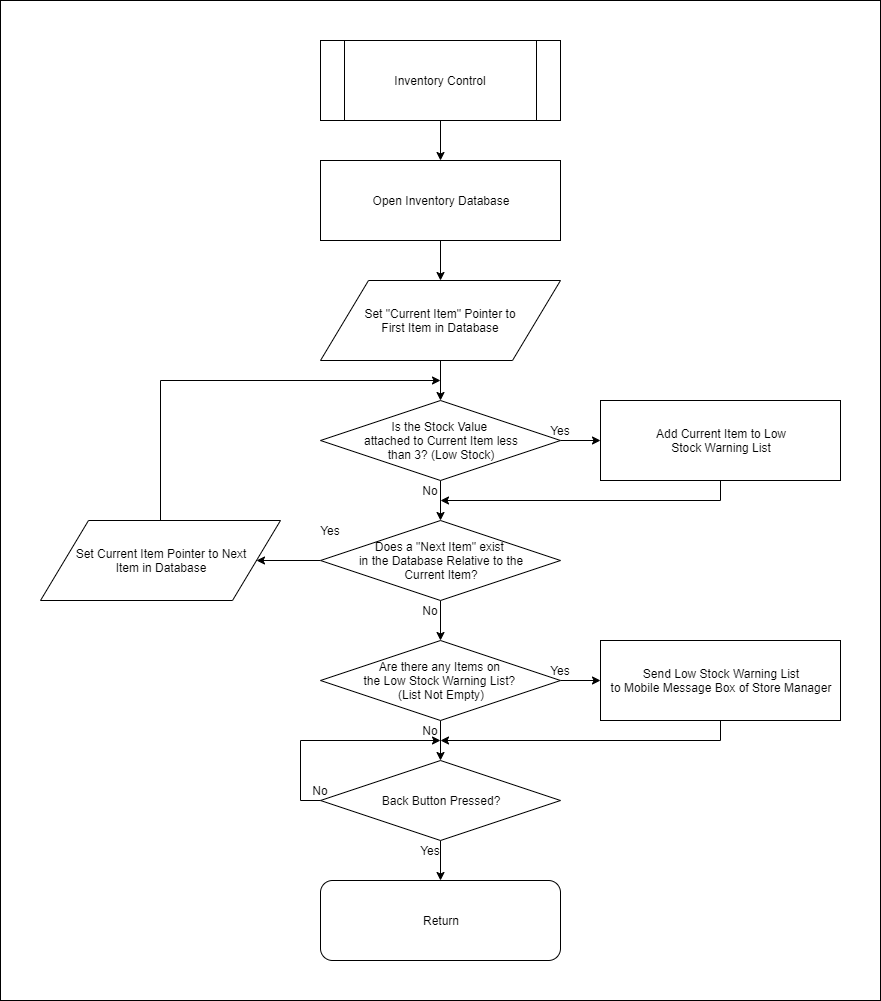

The diagram above was exported from draw.io. Its source (the exported page's mxGraphModel, read from the mxfile embedded in the PNG):
<mxGraphModel dx="2591" dy="745" grid="1" gridSize="10" guides="1" tooltips="1" connect="1" arrows="1" fold="1" page="1" pageScale="1" pageWidth="1169" pageHeight="827" math="0" shadow="0">
  <root>
    <mxCell id="0" />
    <mxCell id="1" parent="0" />
    <mxCell id="JrCFEr274MwMZMSQvrjK-6" value="" style="rounded=0;whiteSpace=wrap;html=1;" vertex="1" parent="1">
      <mxGeometry x="-240" y="40" width="880" height="1000" as="geometry" />
    </mxCell>
    <mxCell id="gZSq1XNVvowlpff72RG7-12" style="edgeStyle=orthogonalEdgeStyle;rounded=0;orthogonalLoop=1;jettySize=auto;html=1;exitX=0.5;exitY=1;exitDx=0;exitDy=0;entryX=0.5;entryY=0;entryDx=0;entryDy=0;" parent="1" source="gZSq1XNVvowlpff72RG7-2" target="gZSq1XNVvowlpff72RG7-5" edge="1">
      <mxGeometry relative="1" as="geometry" />
    </mxCell>
    <mxCell id="gZSq1XNVvowlpff72RG7-2" value="Inventory Control" style="shape=process;whiteSpace=wrap;html=1;backgroundOutline=1;" parent="1" vertex="1">
      <mxGeometry x="80" y="80" width="240" height="80" as="geometry" />
    </mxCell>
    <mxCell id="gZSq1XNVvowlpff72RG7-3" value="Return" style="rounded=1;whiteSpace=wrap;html=1;" parent="1" vertex="1">
      <mxGeometry x="80" y="920" width="240" height="80" as="geometry" />
    </mxCell>
    <mxCell id="gZSq1XNVvowlpff72RG7-6" style="edgeStyle=orthogonalEdgeStyle;rounded=0;orthogonalLoop=1;jettySize=auto;html=1;exitX=0.5;exitY=1;exitDx=0;exitDy=0;entryX=0.5;entryY=0;entryDx=0;entryDy=0;" parent="1" source="gZSq1XNVvowlpff72RG7-4" target="gZSq1XNVvowlpff72RG7-3" edge="1">
      <mxGeometry relative="1" as="geometry" />
    </mxCell>
    <mxCell id="gZSq1XNVvowlpff72RG7-4" value="Back Button Pressed?" style="rhombus;whiteSpace=wrap;html=1;" parent="1" vertex="1">
      <mxGeometry x="80" y="800" width="240" height="80" as="geometry" />
    </mxCell>
    <mxCell id="gZSq1XNVvowlpff72RG7-13" style="edgeStyle=orthogonalEdgeStyle;rounded=0;orthogonalLoop=1;jettySize=auto;html=1;exitX=0.5;exitY=1;exitDx=0;exitDy=0;entryX=0.5;entryY=0;entryDx=0;entryDy=0;" parent="1" source="gZSq1XNVvowlpff72RG7-5" edge="1">
      <mxGeometry relative="1" as="geometry">
        <mxPoint x="200" y="320" as="targetPoint" />
      </mxGeometry>
    </mxCell>
    <mxCell id="gZSq1XNVvowlpff72RG7-5" value="Open Inventory Database" style="rounded=0;whiteSpace=wrap;html=1;" parent="1" vertex="1">
      <mxGeometry x="80" y="200" width="240" height="80" as="geometry" />
    </mxCell>
    <mxCell id="gZSq1XNVvowlpff72RG7-7" style="edgeStyle=orthogonalEdgeStyle;rounded=0;orthogonalLoop=1;jettySize=auto;html=1;exitX=0;exitY=0.5;exitDx=0;exitDy=0;" parent="1" source="gZSq1XNVvowlpff72RG7-4" edge="1">
      <mxGeometry relative="1" as="geometry">
        <mxPoint x="200" y="780" as="targetPoint" />
        <Array as="points">
          <mxPoint x="60" y="840" />
          <mxPoint x="60" y="780" />
        </Array>
      </mxGeometry>
    </mxCell>
    <mxCell id="gZSq1XNVvowlpff72RG7-8" value="Yes" style="text;html=1;strokeColor=none;fillColor=none;align=center;verticalAlign=middle;whiteSpace=wrap;rounded=0;" parent="1" vertex="1">
      <mxGeometry x="170" y="880" width="40" height="20" as="geometry" />
    </mxCell>
    <mxCell id="gZSq1XNVvowlpff72RG7-9" value="No" style="text;html=1;strokeColor=none;fillColor=none;align=center;verticalAlign=middle;whiteSpace=wrap;rounded=0;" parent="1" vertex="1">
      <mxGeometry x="60" y="820" width="40" height="20" as="geometry" />
    </mxCell>
    <mxCell id="gZSq1XNVvowlpff72RG7-15" style="edgeStyle=orthogonalEdgeStyle;rounded=0;orthogonalLoop=1;jettySize=auto;html=1;exitX=0.5;exitY=1;exitDx=0;exitDy=0;entryX=0.5;entryY=0;entryDx=0;entryDy=0;" parent="1" target="gZSq1XNVvowlpff72RG7-14" edge="1">
      <mxGeometry relative="1" as="geometry">
        <mxPoint x="200" y="400" as="sourcePoint" />
      </mxGeometry>
    </mxCell>
    <mxCell id="gZSq1XNVvowlpff72RG7-17" style="edgeStyle=orthogonalEdgeStyle;rounded=0;orthogonalLoop=1;jettySize=auto;html=1;exitX=0.5;exitY=1;exitDx=0;exitDy=0;entryX=0.5;entryY=0;entryDx=0;entryDy=0;" parent="1" source="gZSq1XNVvowlpff72RG7-14" target="gZSq1XNVvowlpff72RG7-16" edge="1">
      <mxGeometry relative="1" as="geometry" />
    </mxCell>
    <mxCell id="gZSq1XNVvowlpff72RG7-35" style="edgeStyle=orthogonalEdgeStyle;rounded=0;orthogonalLoop=1;jettySize=auto;html=1;exitX=1;exitY=0.5;exitDx=0;exitDy=0;entryX=0;entryY=0.5;entryDx=0;entryDy=0;" parent="1" source="gZSq1XNVvowlpff72RG7-14" target="gZSq1XNVvowlpff72RG7-30" edge="1">
      <mxGeometry relative="1" as="geometry" />
    </mxCell>
    <mxCell id="gZSq1XNVvowlpff72RG7-14" value="Is the Stock Value &lt;br&gt;attached to Current Item less &lt;br&gt;than 3? (Low Stock)" style="rhombus;whiteSpace=wrap;html=1;" parent="1" vertex="1">
      <mxGeometry x="80" y="440" width="240" height="80" as="geometry" />
    </mxCell>
    <mxCell id="gZSq1XNVvowlpff72RG7-39" style="edgeStyle=orthogonalEdgeStyle;rounded=0;orthogonalLoop=1;jettySize=auto;html=1;exitX=0.5;exitY=1;exitDx=0;exitDy=0;entryX=0.5;entryY=0;entryDx=0;entryDy=0;" parent="1" source="gZSq1XNVvowlpff72RG7-16" target="gZSq1XNVvowlpff72RG7-38" edge="1">
      <mxGeometry relative="1" as="geometry" />
    </mxCell>
    <mxCell id="JrCFEr274MwMZMSQvrjK-2" style="edgeStyle=orthogonalEdgeStyle;rounded=0;orthogonalLoop=1;jettySize=auto;html=1;exitX=0;exitY=0.5;exitDx=0;exitDy=0;entryX=1;entryY=0.5;entryDx=0;entryDy=0;" edge="1" parent="1" source="gZSq1XNVvowlpff72RG7-16" target="JrCFEr274MwMZMSQvrjK-1">
      <mxGeometry relative="1" as="geometry" />
    </mxCell>
    <mxCell id="gZSq1XNVvowlpff72RG7-16" value="Does a &quot;Next Item&quot; exist &lt;br&gt;in the Database Relative to the &lt;br&gt;Current Item?" style="rhombus;whiteSpace=wrap;html=1;" parent="1" vertex="1">
      <mxGeometry x="80" y="560" width="240" height="80" as="geometry" />
    </mxCell>
    <mxCell id="gZSq1XNVvowlpff72RG7-23" value="No" style="text;html=1;strokeColor=none;fillColor=none;align=center;verticalAlign=middle;whiteSpace=wrap;rounded=0;" parent="1" vertex="1">
      <mxGeometry x="170" y="520" width="40" height="20" as="geometry" />
    </mxCell>
    <mxCell id="gZSq1XNVvowlpff72RG7-24" value="No" style="text;html=1;strokeColor=none;fillColor=none;align=center;verticalAlign=middle;whiteSpace=wrap;rounded=0;" parent="1" vertex="1">
      <mxGeometry x="170" y="640" width="40" height="20" as="geometry" />
    </mxCell>
    <mxCell id="gZSq1XNVvowlpff72RG7-25" value="Yes" style="text;html=1;strokeColor=none;fillColor=none;align=center;verticalAlign=middle;whiteSpace=wrap;rounded=0;" parent="1" vertex="1">
      <mxGeometry x="70" y="560" width="40" height="20" as="geometry" />
    </mxCell>
    <mxCell id="gZSq1XNVvowlpff72RG7-26" value="Yes" style="text;html=1;strokeColor=none;fillColor=none;align=center;verticalAlign=middle;whiteSpace=wrap;rounded=0;" parent="1" vertex="1">
      <mxGeometry x="300" y="460" width="40" height="20" as="geometry" />
    </mxCell>
    <mxCell id="gZSq1XNVvowlpff72RG7-37" style="edgeStyle=orthogonalEdgeStyle;rounded=0;orthogonalLoop=1;jettySize=auto;html=1;exitX=0.5;exitY=1;exitDx=0;exitDy=0;" parent="1" source="gZSq1XNVvowlpff72RG7-30" edge="1">
      <mxGeometry relative="1" as="geometry">
        <mxPoint x="200" y="540" as="targetPoint" />
        <Array as="points">
          <mxPoint x="480" y="540" />
        </Array>
      </mxGeometry>
    </mxCell>
    <mxCell id="gZSq1XNVvowlpff72RG7-30" value="Add Current Item to Low &lt;br&gt;Stock Warning List" style="rounded=0;whiteSpace=wrap;html=1;" parent="1" vertex="1">
      <mxGeometry x="360" y="440" width="240" height="80" as="geometry" />
    </mxCell>
    <mxCell id="gZSq1XNVvowlpff72RG7-40" style="edgeStyle=orthogonalEdgeStyle;rounded=0;orthogonalLoop=1;jettySize=auto;html=1;exitX=0.5;exitY=1;exitDx=0;exitDy=0;entryX=0.5;entryY=0;entryDx=0;entryDy=0;" parent="1" source="gZSq1XNVvowlpff72RG7-38" target="gZSq1XNVvowlpff72RG7-4" edge="1">
      <mxGeometry relative="1" as="geometry" />
    </mxCell>
    <mxCell id="gZSq1XNVvowlpff72RG7-42" style="edgeStyle=orthogonalEdgeStyle;rounded=0;orthogonalLoop=1;jettySize=auto;html=1;exitX=1;exitY=0.5;exitDx=0;exitDy=0;entryX=0;entryY=0.5;entryDx=0;entryDy=0;" parent="1" source="gZSq1XNVvowlpff72RG7-38" target="gZSq1XNVvowlpff72RG7-41" edge="1">
      <mxGeometry relative="1" as="geometry" />
    </mxCell>
    <mxCell id="gZSq1XNVvowlpff72RG7-38" value="Are there any Items on &lt;br&gt;the Low Stock Warning List?&amp;nbsp;&lt;br&gt;(List Not Empty)" style="rhombus;whiteSpace=wrap;html=1;" parent="1" vertex="1">
      <mxGeometry x="80" y="680" width="240" height="80" as="geometry" />
    </mxCell>
    <mxCell id="gZSq1XNVvowlpff72RG7-43" style="edgeStyle=orthogonalEdgeStyle;rounded=0;orthogonalLoop=1;jettySize=auto;html=1;exitX=0.5;exitY=1;exitDx=0;exitDy=0;" parent="1" source="gZSq1XNVvowlpff72RG7-41" edge="1">
      <mxGeometry relative="1" as="geometry">
        <mxPoint x="200" y="780" as="targetPoint" />
        <Array as="points">
          <mxPoint x="480" y="780" />
        </Array>
      </mxGeometry>
    </mxCell>
    <mxCell id="gZSq1XNVvowlpff72RG7-41" value="Send Low Stock Warning List&lt;br&gt;to Mobile Message Box of Store Manager" style="rounded=0;whiteSpace=wrap;html=1;" parent="1" vertex="1">
      <mxGeometry x="360" y="680" width="240" height="80" as="geometry" />
    </mxCell>
    <mxCell id="gZSq1XNVvowlpff72RG7-44" value="No" style="text;html=1;strokeColor=none;fillColor=none;align=center;verticalAlign=middle;whiteSpace=wrap;rounded=0;" parent="1" vertex="1">
      <mxGeometry x="170" y="760" width="40" height="20" as="geometry" />
    </mxCell>
    <mxCell id="gZSq1XNVvowlpff72RG7-45" value="Yes" style="text;html=1;strokeColor=none;fillColor=none;align=center;verticalAlign=middle;whiteSpace=wrap;rounded=0;" parent="1" vertex="1">
      <mxGeometry x="300" y="700" width="40" height="20" as="geometry" />
    </mxCell>
    <mxCell id="JrCFEr274MwMZMSQvrjK-3" style="edgeStyle=orthogonalEdgeStyle;rounded=0;orthogonalLoop=1;jettySize=auto;html=1;exitX=0.5;exitY=0;exitDx=0;exitDy=0;" edge="1" parent="1" source="JrCFEr274MwMZMSQvrjK-1">
      <mxGeometry relative="1" as="geometry">
        <mxPoint x="200" y="420" as="targetPoint" />
        <Array as="points">
          <mxPoint x="-80" y="420" />
          <mxPoint x="200" y="420" />
        </Array>
      </mxGeometry>
    </mxCell>
    <mxCell id="JrCFEr274MwMZMSQvrjK-1" value="&lt;span style=&quot;white-space: normal&quot;&gt;Set Current Item Pointer to Next &lt;br&gt;Item&amp;nbsp;&lt;/span&gt;&lt;span style=&quot;white-space: normal&quot;&gt;in Database&lt;/span&gt;" style="shape=parallelogram;perimeter=parallelogramPerimeter;whiteSpace=wrap;html=1;" vertex="1" parent="1">
      <mxGeometry x="-200" y="560" width="240" height="80" as="geometry" />
    </mxCell>
    <mxCell id="JrCFEr274MwMZMSQvrjK-4" value="&lt;span style=&quot;white-space: normal&quot;&gt;Set &quot;Current Item&quot; Pointer to &lt;br&gt;First Item&amp;nbsp;&lt;/span&gt;&lt;span style=&quot;white-space: normal&quot;&gt;in Database&lt;/span&gt;" style="shape=parallelogram;perimeter=parallelogramPerimeter;whiteSpace=wrap;html=1;" vertex="1" parent="1">
      <mxGeometry x="80" y="320" width="240" height="80" as="geometry" />
    </mxCell>
  </root>
</mxGraphModel>